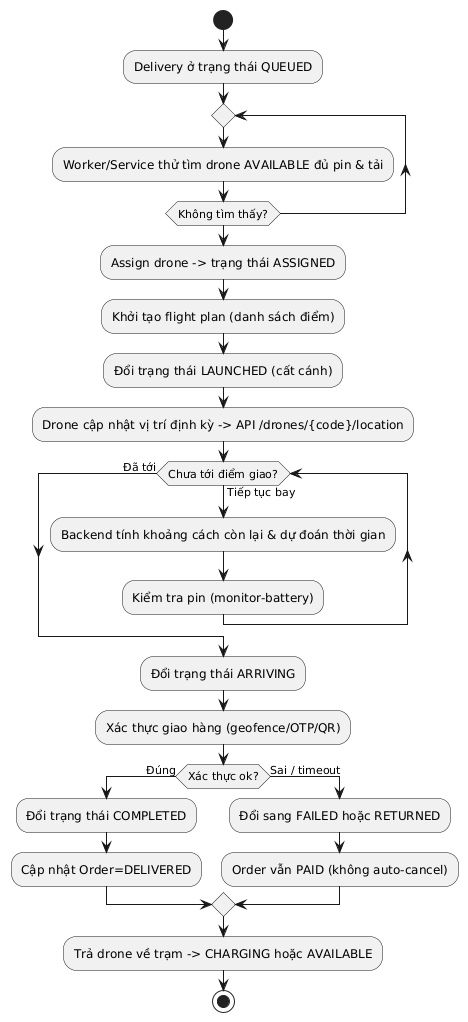

The diagram above was rendered by PlantUML. Its source (embedded in the PNG):
@startuml
' Activity: Vòng đời giao hàng bằng drone
skinparam defaultFontName Arial
start
:Delivery ở trạng thái QUEUED;
repeat
  :Worker/Service thử tìm drone AVAILABLE đủ pin & tải;
repeat while (Không tìm thấy?);
:Assign drone -> trạng thái ASSIGNED;
:Khởi tạo flight plan (danh sách điểm);
:Đổi trạng thái LAUNCHED (cất cánh);
:Drone cập nhật vị trí định kỳ -> API /drones/{code}/location;
while (Chưa tới điểm giao?) is (Tiếp tục bay)
  :Backend tính khoảng cách còn lại & dự đoán thời gian;
  :Kiểm tra pin (monitor-battery);
endwhile (Đã tới)
:Đổi trạng thái ARRIVING;
:Xác thực giao hàng (geofence/OTP/QR);
if (Xác thực ok?) then (Đúng)
  :Đổi trạng thái COMPLETED;
  :Cập nhật Order=DELIVERED;
else (Sai / timeout)
  :Đổi sang FAILED hoặc RETURNED;
  :Order vẫn PAID (không auto-cancel);
endif
:Trả drone về trạm -> CHARGING hoặc AVAILABLE;
stop
@enduml